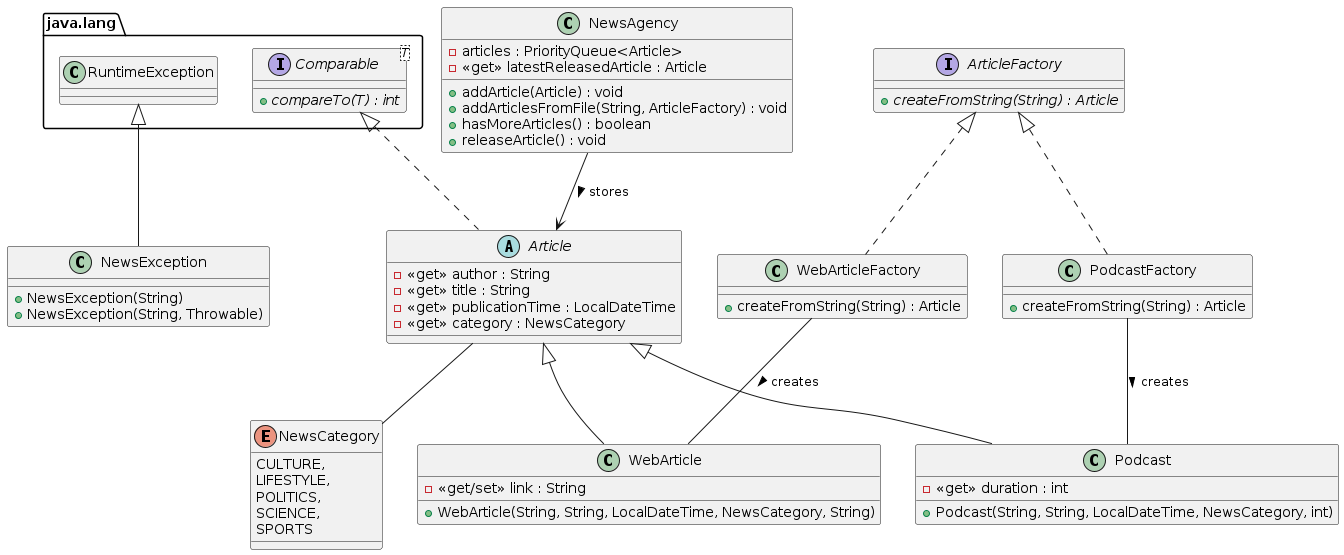

The diagram above was rendered by PlantUML. Its source (embedded in the PNG):
@startuml
package java.lang {
    interface Comparable<T> {
        + {abstract} compareTo(T) : int
    }

    class RuntimeException {
    }
}

class NewsException extends RuntimeException {
    + NewsException(String)
    + NewsException(String, Throwable)
}

enum NewsCategory {
    CULTURE,
    LIFESTYLE,
    POLITICS,
    SCIENCE,
    SPORTS
}

abstract class Article implements Comparable {
    - <<get>> author : String
    - <<get>> title : String
    - <<get>> publicationTime : LocalDateTime
    - <<get>> category : NewsCategory
}

class Podcast extends Article {
    - <<get>> duration : int
    + Podcast(String, String, LocalDateTime, NewsCategory, int)
}

class WebArticle extends Article {
    - <<get/set>> link : String
    + WebArticle(String, String, LocalDateTime, NewsCategory, String)
}

interface ArticleFactory {
    + {abstract} createFromString(String) : Article
}

class PodcastFactory implements ArticleFactory {
    + createFromString(String) : Article
}

class WebArticleFactory implements ArticleFactory {
    + createFromString(String) : Article
}

Article -- NewsCategory
PodcastFactory -- Podcast : creates >
WebArticleFactory -- WebArticle : creates >

class NewsAgency {
    - articles : PriorityQueue<Article>
    - <<get>> latestReleasedArticle : Article
    + addArticle(Article) : void
    + addArticlesFromFile(String, ArticleFactory) : void
    + hasMoreArticles() : boolean
    + releaseArticle() : void
}

NewsAgency --> Article : stores >
@enduml